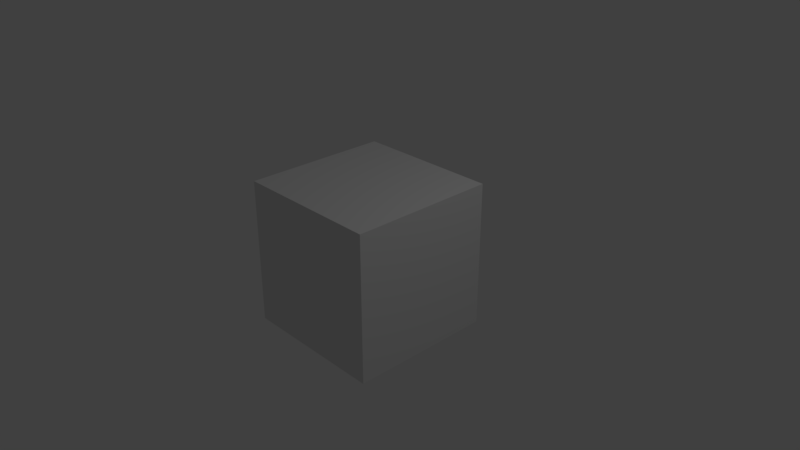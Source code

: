 # Source: Jeep01.blend  (saved by Blender 2.79.0; exported with 4.5.12 LTS)
import bpy
from mathutils import Matrix  # noqa: F401  (used for matrix-valued properties, if any)

bpy.ops.wm.read_factory_settings(use_empty=True)
scene = bpy.context.scene
scene.name = 'Scene'

# ---- collections
col_collection_1 = bpy.data.collections.new('Collection 1'); scene.collection.children.link(col_collection_1)

# ---- materials (node trees are filled in below, after node groups)
mat_material = bpy.data.materials.new('Material')
mat_material.alpha_threshold = 0.0
mat_material.use_transparent_shadow = False
mat_material.roughness = 0.5
mat_material.line_color = (0.0, 0.0, 0.0, 1.0)

# ---- material node trees

# ---- world
world_world = bpy.data.worlds.new('World'); scene.world = world_world
world_world.color = (0.05088, 0.05088, 0.05088)
world_world.use_sun_shadow = False
world_world.sun_shadow_jitter_overblur = 0.0
world_world.cycles.sampling_method = 'MANUAL'

# ---- cameras
cam_camera = bpy.data.cameras.new('Camera')
cam_camera.clip_end = 100.0
cam_camera.lens = 35.0
cam_camera.sensor_width = 32.0
cam_camera.sensor_height = 18.0
cam_camera.ortho_scale = 7.314
cam_camera.dof.focus_distance = 0.0
cam_camera.dof.aperture_fstop = 128.0

# ---- lights
light_lamp = bpy.data.lights.new('Lamp', 'POINT')
light_lamp.transmission_factor = 0.0
light_lamp.cutoff_distance = 30.0
light_lamp.energy = 100.0
light_lamp.shadow_buffer_clip_start = 1.001
light_lamp.shadow_soft_size = 0.1
light_lamp.shadow_maximum_resolution = 0.006
light_lamp.use_absolute_resolution = True

# ---- meshes
me_cube = bpy.data.meshes.new('Cube')
me_cube.from_pydata([(1.0, 1.0, -1.0), (1.0, -1.0, -1.0), (-1.0, -1.0, -1.0), (-1.0, 1.0, -1.0), (1.0, 1.0, 1.0), (1.0, -1.0, 1.0), (-1.0, -1.0, 1.0), (-1.0, 1.0, 1.0)], [], [(0, 1, 2, 3), (4, 7, 6, 5), (0, 4, 5, 1), (1, 5, 6, 2), (2, 6, 7, 3), (4, 0, 3, 7)])
me_cube.materials.append(mat_material)
me_cube.use_remesh_preserve_volume = False
me_cube.use_remesh_preserve_attributes = False
me_cube.use_mirror_vertex_groups = False
me_cube.update()

# ---- objects
ob_cube = bpy.data.objects.new('Cube', me_cube)
ob_lamp = bpy.data.objects.new('Lamp', light_lamp)
ob_camera = bpy.data.objects.new('Camera', cam_camera)

# ---- transforms, parenting, visibility, modifiers, constraints
ob_cube.location = (0.0, 0.0, 0.0)
ob_cube.lock_rotations_4d = False
ob_cube.empty_display_type = 'ARROWS'
ob_cube.lineart.crease_threshold = 0.0
ob_lamp.location = (4.076, 1.005, 5.904)
ob_lamp.rotation_euler = (0.6503, 0.05522, 1.866)
ob_lamp.lock_rotations_4d = False
ob_lamp.empty_display_type = 'ARROWS'
ob_lamp.color = (0.0, 0.0, 0.0, 0.0)
ob_lamp.lineart.crease_threshold = 0.0
ob_camera.location = (7.481, -6.508, 5.344)
ob_camera.rotation_euler = (1.109, 0.0, 0.8149)
ob_camera.lock_rotations_4d = False
ob_camera.empty_display_type = 'ARROWS'
ob_camera.color = (0.0, 0.0, 0.0, 0.0)
ob_camera.display_type = 'WIRE'
ob_camera.lineart.crease_threshold = 0.0

# ---- collection membership
col_collection_1.objects.link(ob_cube)
col_collection_1.objects.link(ob_lamp)
col_collection_1.objects.link(ob_camera)

# ---- scene / render settings (as saved in the file)
scene.camera = ob_camera
scene.frame_start = 1; scene.frame_end = 250; scene.frame_set(1)
scene.render.engine = 'BLENDER_EEVEE_NEXT'
scene.render.resolution_percentage = 50
scene.render.dither_intensity = 0.0
scene.cycles.use_denoising = False
scene.cycles.samples = 128
scene.cycles.sampling_pattern = 'TABULATED_SOBOL'
scene.cycles.use_adaptive_sampling = False
scene.cycles.use_light_tree = False
scene.cycles.blur_glossy = 0.0
scene.cycles.sample_clamp_indirect = 0.0
scene.view_settings.view_transform = 'Standard'
bpy.context.view_layer.update()
